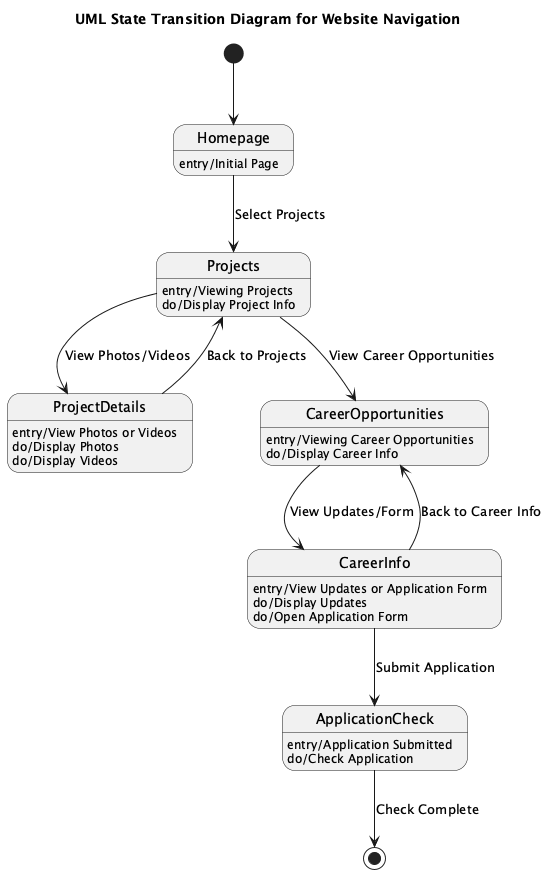

The diagram above was rendered by PlantUML. Its source (embedded in the PNG):
@startuml
title UML State Transition Diagram for Website Navigation

state "Homepage" as Homepage
Homepage : entry/Initial Page

state "Projects" as Projects
Projects : entry/Viewing Projects
Projects : do/Display Project Info

state "ProjectDetails" as ProjectDetails
ProjectDetails : entry/View Photos or Videos
ProjectDetails : do/Display Photos
ProjectDetails : do/Display Videos

state "CareerOpportunities" as CareerOpportunities
CareerOpportunities : entry/Viewing Career Opportunities
CareerOpportunities : do/Display Career Info

state "CareerInfo" as CareerInfo
CareerInfo : entry/View Updates or Application Form
CareerInfo : do/Display Updates
CareerInfo : do/Open Application Form

state "ApplicationCheck" as ApplicationCheck
ApplicationCheck : entry/Application Submitted
ApplicationCheck : do/Check Application

[*] --> Homepage
Homepage --> Projects : Select Projects
Projects --> ProjectDetails : View Photos/Videos
ProjectDetails --> Projects : Back to Projects
Projects --> CareerOpportunities : View Career Opportunities
CareerOpportunities --> CareerInfo : View Updates/Form
CareerInfo --> CareerOpportunities : Back to Career Info
CareerInfo --> ApplicationCheck : Submit Application

ApplicationCheck --> [*] : Check Complete

@enduml